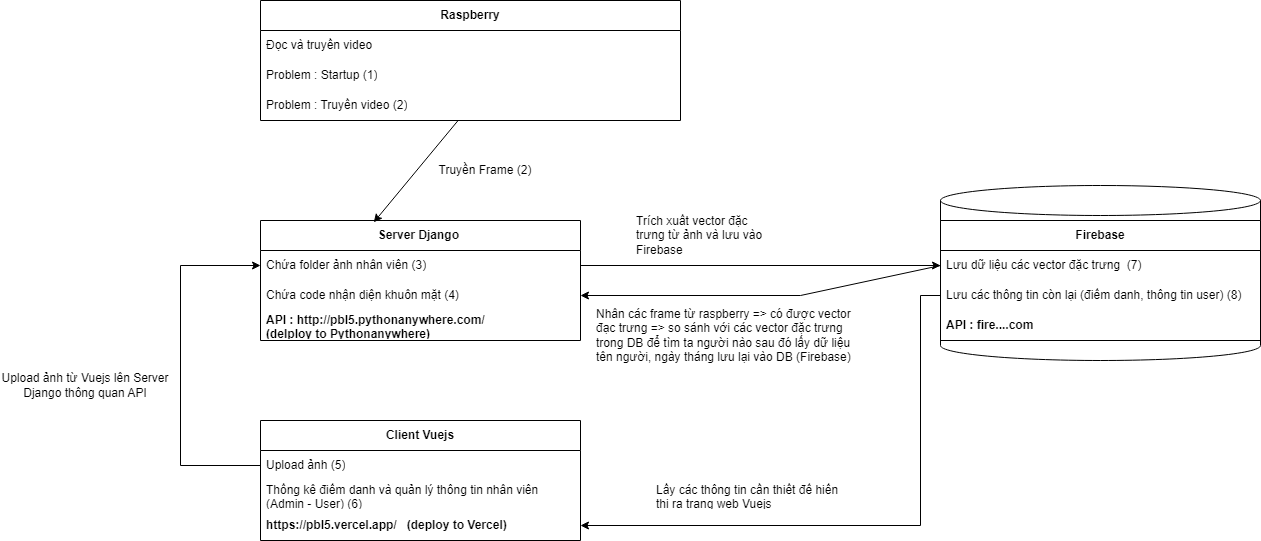

The diagram above was exported from draw.io. Its source (the exported page's mxGraphModel, read from the mxfile embedded in the PNG):
<mxGraphModel dx="2345" dy="646" grid="1" gridSize="10" guides="1" tooltips="1" connect="1" arrows="1" fold="1" page="1" pageScale="1" pageWidth="827" pageHeight="1169" math="0" shadow="0">
  <root>
    <mxCell id="0" />
    <mxCell id="1" parent="0" />
    <mxCell id="fvroog4iOd8nl9Kp02nS-4" value="&lt;b&gt;Raspberry&lt;/b&gt;" style="swimlane;fontStyle=0;childLayout=stackLayout;horizontal=1;startSize=30;horizontalStack=0;resizeParent=1;resizeParentMax=0;resizeLast=0;collapsible=1;marginBottom=0;whiteSpace=wrap;html=1;" parent="1" vertex="1">
      <mxGeometry x="140" y="200" width="420" height="120" as="geometry" />
    </mxCell>
    <mxCell id="fvroog4iOd8nl9Kp02nS-5" value="Đọc và truyền video&amp;nbsp;" style="text;strokeColor=none;fillColor=none;align=left;verticalAlign=middle;spacingLeft=4;spacingRight=4;overflow=hidden;points=[[0,0.5],[1,0.5]];portConstraint=eastwest;rotatable=0;whiteSpace=wrap;html=1;" parent="fvroog4iOd8nl9Kp02nS-4" vertex="1">
      <mxGeometry y="30" width="420" height="30" as="geometry" />
    </mxCell>
    <mxCell id="fvroog4iOd8nl9Kp02nS-7" value="Problem : Startup (1)" style="text;strokeColor=none;fillColor=none;align=left;verticalAlign=middle;spacingLeft=4;spacingRight=4;overflow=hidden;points=[[0,0.5],[1,0.5]];portConstraint=eastwest;rotatable=0;whiteSpace=wrap;html=1;" parent="fvroog4iOd8nl9Kp02nS-4" vertex="1">
      <mxGeometry y="60" width="420" height="30" as="geometry" />
    </mxCell>
    <mxCell id="fvroog4iOd8nl9Kp02nS-6" value="Problem : Truyền video (2)" style="text;strokeColor=none;fillColor=none;align=left;verticalAlign=middle;spacingLeft=4;spacingRight=4;overflow=hidden;points=[[0,0.5],[1,0.5]];portConstraint=eastwest;rotatable=0;whiteSpace=wrap;html=1;" parent="fvroog4iOd8nl9Kp02nS-4" vertex="1">
      <mxGeometry y="90" width="420" height="30" as="geometry" />
    </mxCell>
    <mxCell id="fvroog4iOd8nl9Kp02nS-8" value="&lt;b&gt;Server Django&amp;nbsp;&lt;/b&gt;" style="swimlane;fontStyle=0;childLayout=stackLayout;horizontal=1;startSize=30;horizontalStack=0;resizeParent=1;resizeParentMax=0;resizeLast=0;collapsible=1;marginBottom=0;whiteSpace=wrap;html=1;" parent="1" vertex="1">
      <mxGeometry x="140" y="420" width="320" height="120" as="geometry" />
    </mxCell>
    <mxCell id="fvroog4iOd8nl9Kp02nS-10" value="Chứa folder ảnh nhân viên (3)" style="text;strokeColor=none;fillColor=none;align=left;verticalAlign=middle;spacingLeft=4;spacingRight=4;overflow=hidden;points=[[0,0.5],[1,0.5]];portConstraint=eastwest;rotatable=0;whiteSpace=wrap;html=1;" parent="fvroog4iOd8nl9Kp02nS-8" vertex="1">
      <mxGeometry y="30" width="320" height="30" as="geometry" />
    </mxCell>
    <mxCell id="fvroog4iOd8nl9Kp02nS-9" value="Chứa code nhận diện khuôn mặt (4)" style="text;strokeColor=none;fillColor=none;align=left;verticalAlign=middle;spacingLeft=4;spacingRight=4;overflow=hidden;points=[[0,0.5],[1,0.5]];portConstraint=eastwest;rotatable=0;whiteSpace=wrap;html=1;" parent="fvroog4iOd8nl9Kp02nS-8" vertex="1">
      <mxGeometry y="60" width="320" height="30" as="geometry" />
    </mxCell>
    <mxCell id="fvroog4iOd8nl9Kp02nS-11" value="&lt;b&gt;API : http://pbl5.pythonanywhere.com/ &lt;br&gt;(delploy to Pythonanywhere)&lt;/b&gt;" style="text;strokeColor=none;fillColor=none;align=left;verticalAlign=middle;spacingLeft=4;spacingRight=4;overflow=hidden;points=[[0,0.5],[1,0.5]];portConstraint=eastwest;rotatable=0;whiteSpace=wrap;html=1;" parent="fvroog4iOd8nl9Kp02nS-8" vertex="1">
      <mxGeometry y="90" width="320" height="30" as="geometry" />
    </mxCell>
    <mxCell id="fvroog4iOd8nl9Kp02nS-12" value="&lt;b&gt;Client Vuejs&lt;/b&gt;" style="swimlane;fontStyle=0;childLayout=stackLayout;horizontal=1;startSize=30;horizontalStack=0;resizeParent=1;resizeParentMax=0;resizeLast=0;collapsible=1;marginBottom=0;whiteSpace=wrap;html=1;" parent="1" vertex="1">
      <mxGeometry x="140" y="620" width="320" height="120" as="geometry" />
    </mxCell>
    <mxCell id="fvroog4iOd8nl9Kp02nS-14" value="Upload ảnh (5)" style="text;strokeColor=none;fillColor=none;align=left;verticalAlign=middle;spacingLeft=4;spacingRight=4;overflow=hidden;points=[[0,0.5],[1,0.5]];portConstraint=eastwest;rotatable=0;whiteSpace=wrap;html=1;" parent="fvroog4iOd8nl9Kp02nS-12" vertex="1">
      <mxGeometry y="30" width="320" height="30" as="geometry" />
    </mxCell>
    <mxCell id="fvroog4iOd8nl9Kp02nS-34" value="Thống kê điểm danh và quản lý thông tin nhân viên (Admin - User) (6)" style="text;strokeColor=none;fillColor=none;align=left;verticalAlign=middle;spacingLeft=4;spacingRight=4;overflow=hidden;points=[[0,0.5],[1,0.5]];portConstraint=eastwest;rotatable=0;whiteSpace=wrap;html=1;" parent="fvroog4iOd8nl9Kp02nS-12" vertex="1">
      <mxGeometry y="60" width="320" height="30" as="geometry" />
    </mxCell>
    <mxCell id="fvroog4iOd8nl9Kp02nS-13" value="&lt;b&gt;https://pbl5.vercel.app/&amp;nbsp; &amp;nbsp;(deploy to Vercel)&lt;/b&gt;" style="text;strokeColor=none;fillColor=none;align=left;verticalAlign=middle;spacingLeft=4;spacingRight=4;overflow=hidden;points=[[0,0.5],[1,0.5]];portConstraint=eastwest;rotatable=0;whiteSpace=wrap;html=1;" parent="fvroog4iOd8nl9Kp02nS-12" vertex="1">
      <mxGeometry y="90" width="320" height="30" as="geometry" />
    </mxCell>
    <mxCell id="fvroog4iOd8nl9Kp02nS-16" value="" style="shape=cylinder3;whiteSpace=wrap;html=1;boundedLbl=1;backgroundOutline=1;size=15;" parent="1" vertex="1">
      <mxGeometry x="820" y="385" width="320" height="175" as="geometry" />
    </mxCell>
    <mxCell id="fvroog4iOd8nl9Kp02nS-19" value="" style="endArrow=classic;html=1;rounded=0;entryX=0.354;entryY=0.015;entryDx=0;entryDy=0;entryPerimeter=0;" parent="1" source="fvroog4iOd8nl9Kp02nS-6" target="fvroog4iOd8nl9Kp02nS-8" edge="1">
      <mxGeometry width="50" height="50" relative="1" as="geometry">
        <mxPoint x="540" y="330" as="sourcePoint" />
        <mxPoint x="590" y="280" as="targetPoint" />
      </mxGeometry>
    </mxCell>
    <mxCell id="fvroog4iOd8nl9Kp02nS-20" value="Truyền Frame (2)" style="text;html=1;strokeColor=none;fillColor=none;align=center;verticalAlign=middle;whiteSpace=wrap;rounded=0;" parent="1" vertex="1">
      <mxGeometry x="310" y="355" width="110" height="30" as="geometry" />
    </mxCell>
    <mxCell id="fvroog4iOd8nl9Kp02nS-21" value="" style="endArrow=classic;html=1;rounded=0;exitX=0;exitY=0.5;exitDx=0;exitDy=0;entryX=0;entryY=0.5;entryDx=0;entryDy=0;" parent="1" source="fvroog4iOd8nl9Kp02nS-14" target="fvroog4iOd8nl9Kp02nS-10" edge="1">
      <mxGeometry width="50" height="50" relative="1" as="geometry">
        <mxPoint x="540" y="580" as="sourcePoint" />
        <mxPoint x="590" y="530" as="targetPoint" />
        <Array as="points">
          <mxPoint x="60" y="665" />
          <mxPoint x="60" y="465" />
        </Array>
      </mxGeometry>
    </mxCell>
    <mxCell id="fvroog4iOd8nl9Kp02nS-23" value="Upload ảnh từ Vuejs lên Server Django thông quan API" style="text;html=1;strokeColor=none;fillColor=none;align=center;verticalAlign=middle;whiteSpace=wrap;rounded=0;" parent="1" vertex="1">
      <mxGeometry x="-120" y="570" width="170" height="30" as="geometry" />
    </mxCell>
    <mxCell id="fvroog4iOd8nl9Kp02nS-24" value="&lt;b style=&quot;--tw-border-spacing-x: 0; --tw-border-spacing-y: 0; --tw-translate-x: 0; --tw-translate-y: 0; --tw-rotate: 0; --tw-skew-x: 0; --tw-skew-y: 0; --tw-scale-x: 1; --tw-scale-y: 1; --tw-pan-x: ; --tw-pan-y: ; --tw-pinch-zoom: ; --tw-scroll-snap-strictness: proximity; --tw-ordinal: ; --tw-slashed-zero: ; --tw-numeric-figure: ; --tw-numeric-spacing: ; --tw-numeric-fraction: ; --tw-ring-inset: ; --tw-ring-offset-width: 0px; --tw-ring-offset-color: #fff; --tw-ring-color: rgb(59 130 246 / 0.5); --tw-ring-offset-shadow: 0 0 #0000; --tw-ring-shadow: 0 0 #0000; --tw-shadow: 0 0 #0000; --tw-shadow-colored: 0 0 #0000; --tw-blur: ; --tw-brightness: ; --tw-contrast: ; --tw-grayscale: ; --tw-hue-rotate: ; --tw-invert: ; --tw-saturate: ; --tw-sepia: ; --tw-drop-shadow: ; --tw-backdrop-blur: ; --tw-backdrop-brightness: ; --tw-backdrop-contrast: ; --tw-backdrop-grayscale: ; --tw-backdrop-hue-rotate: ; --tw-backdrop-invert: ; --tw-backdrop-opacity: ; --tw-backdrop-saturate: ; --tw-backdrop-sepia: ; border-color: var(--border-color); text-align: left;&quot;&gt;Firebase&lt;/b&gt;" style="swimlane;fontStyle=0;childLayout=stackLayout;horizontal=1;startSize=30;horizontalStack=0;resizeParent=1;resizeParentMax=0;resizeLast=0;collapsible=1;marginBottom=0;whiteSpace=wrap;html=1;" parent="1" vertex="1">
      <mxGeometry x="820" y="420" width="320" height="120" as="geometry" />
    </mxCell>
    <mxCell id="fvroog4iOd8nl9Kp02nS-25" value="Lưu dữ liệu các vector đặc trưng&amp;nbsp; (7)" style="text;strokeColor=none;fillColor=none;align=left;verticalAlign=middle;spacingLeft=4;spacingRight=4;overflow=hidden;points=[[0,0.5],[1,0.5]];portConstraint=eastwest;rotatable=0;whiteSpace=wrap;html=1;" parent="fvroog4iOd8nl9Kp02nS-24" vertex="1">
      <mxGeometry y="30" width="320" height="30" as="geometry" />
    </mxCell>
    <mxCell id="fvroog4iOd8nl9Kp02nS-37" value="Lưu các thông tin còn lại (điểm danh, thông tin user) (8)" style="text;strokeColor=none;fillColor=none;align=left;verticalAlign=middle;spacingLeft=4;spacingRight=4;overflow=hidden;points=[[0,0.5],[1,0.5]];portConstraint=eastwest;rotatable=0;whiteSpace=wrap;html=1;" parent="fvroog4iOd8nl9Kp02nS-24" vertex="1">
      <mxGeometry y="60" width="320" height="30" as="geometry" />
    </mxCell>
    <mxCell id="fvroog4iOd8nl9Kp02nS-26" value="&lt;b&gt;API : fire....com&lt;/b&gt;" style="text;strokeColor=none;fillColor=none;align=left;verticalAlign=middle;spacingLeft=4;spacingRight=4;overflow=hidden;points=[[0,0.5],[1,0.5]];portConstraint=eastwest;rotatable=0;whiteSpace=wrap;html=1;" parent="fvroog4iOd8nl9Kp02nS-24" vertex="1">
      <mxGeometry y="90" width="320" height="30" as="geometry" />
    </mxCell>
    <mxCell id="fvroog4iOd8nl9Kp02nS-29" value="" style="endArrow=classic;html=1;rounded=0;exitX=0;exitY=0.5;exitDx=0;exitDy=0;entryX=1;entryY=0.5;entryDx=0;entryDy=0;" parent="1" source="fvroog4iOd8nl9Kp02nS-37" target="fvroog4iOd8nl9Kp02nS-13" edge="1">
      <mxGeometry width="50" height="50" relative="1" as="geometry">
        <mxPoint x="540" y="550" as="sourcePoint" />
        <mxPoint x="590" y="500" as="targetPoint" />
        <Array as="points">
          <mxPoint x="800" y="495" />
          <mxPoint x="800" y="725" />
        </Array>
      </mxGeometry>
    </mxCell>
    <mxCell id="fvroog4iOd8nl9Kp02nS-30" value="" style="endArrow=classic;html=1;rounded=0;exitX=1;exitY=0.5;exitDx=0;exitDy=0;entryX=0;entryY=0.5;entryDx=0;entryDy=0;" parent="1" source="fvroog4iOd8nl9Kp02nS-10" target="fvroog4iOd8nl9Kp02nS-25" edge="1">
      <mxGeometry width="50" height="50" relative="1" as="geometry">
        <mxPoint x="540" y="610" as="sourcePoint" />
        <mxPoint x="590" y="560" as="targetPoint" />
      </mxGeometry>
    </mxCell>
    <mxCell id="fvroog4iOd8nl9Kp02nS-31" value="Trích xuất vector đặc trưng từ ảnh và lưu vào Firebase" style="text;strokeColor=none;fillColor=none;align=left;verticalAlign=middle;spacingLeft=4;spacingRight=4;overflow=hidden;points=[[0,0.5],[1,0.5]];portConstraint=eastwest;rotatable=0;whiteSpace=wrap;html=1;" parent="1" vertex="1">
      <mxGeometry x="510" y="410" width="150" height="50" as="geometry" />
    </mxCell>
    <mxCell id="fvroog4iOd8nl9Kp02nS-32" value="Lấy các thông tin cần thiết để hiển thị ra trang web Vuejs" style="text;strokeColor=none;fillColor=none;align=left;verticalAlign=middle;spacingLeft=4;spacingRight=4;overflow=hidden;points=[[0,0.5],[1,0.5]];portConstraint=eastwest;rotatable=0;whiteSpace=wrap;html=1;" parent="1" vertex="1">
      <mxGeometry x="530" y="680" width="200" height="30" as="geometry" />
    </mxCell>
    <mxCell id="fvroog4iOd8nl9Kp02nS-35" value="" style="endArrow=classic;html=1;rounded=0;exitX=0;exitY=0.5;exitDx=0;exitDy=0;entryX=1;entryY=0.5;entryDx=0;entryDy=0;" parent="1" source="fvroog4iOd8nl9Kp02nS-25" target="fvroog4iOd8nl9Kp02nS-9" edge="1">
      <mxGeometry width="50" height="50" relative="1" as="geometry">
        <mxPoint x="310" y="590" as="sourcePoint" />
        <mxPoint x="360" y="540" as="targetPoint" />
        <Array as="points">
          <mxPoint x="680" y="495" />
        </Array>
      </mxGeometry>
    </mxCell>
    <mxCell id="fvroog4iOd8nl9Kp02nS-36" value="Nhân các frame từ raspberry =&amp;gt; có được vector đạc trưng =&amp;gt; so sánh với các vector đặc trưng trong DB để tìm ta người nào sau đó lấy dữ liệu tên người, ngày tháng lưu lại vào DB (Firebase)" style="text;strokeColor=none;fillColor=none;align=left;verticalAlign=middle;spacingLeft=4;spacingRight=4;overflow=hidden;points=[[0,0.5],[1,0.5]];portConstraint=eastwest;rotatable=0;whiteSpace=wrap;html=1;" parent="1" vertex="1">
      <mxGeometry x="470" y="500" width="280" height="70" as="geometry" />
    </mxCell>
  </root>
</mxGraphModel>